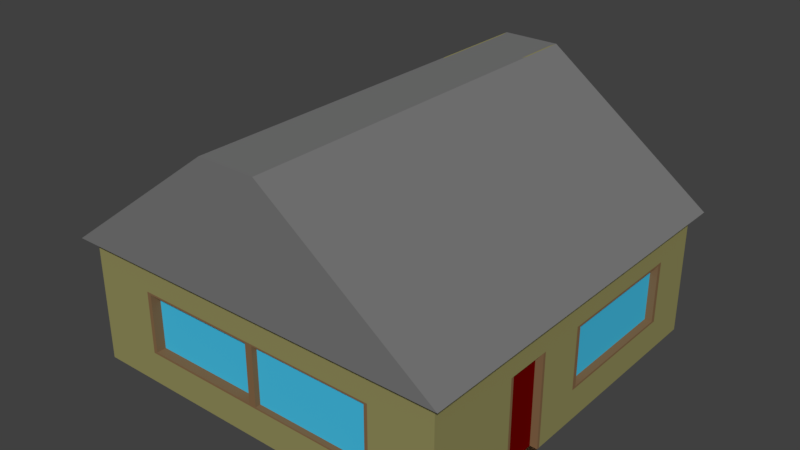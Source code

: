 # Source: BasicHouse.blend  (saved by Blender 2.77.0; exported with 4.5.12 LTS)
import bpy
from mathutils import Matrix  # noqa: F401  (used for matrix-valued properties, if any)

bpy.ops.wm.read_factory_settings(use_empty=True)
scene = bpy.context.scene
scene.name = 'Scene'

# ---- collections
col_collection_1 = bpy.data.collections.new('Collection 1'); scene.collection.children.link(col_collection_1)

# ---- materials (node trees are filled in below, after node groups)
mat_walls = bpy.data.materials.new('Walls')
mat_walls.alpha_threshold = 0.0
mat_walls.use_transparent_shadow = False
mat_walls.diffuse_color = (0.2883, 0.2697, 0.106, 1.0)
mat_walls.roughness = 0.5
mat_walls.line_color = (0.0, 0.0, 0.0, 1.0)
mat_roof = bpy.data.materials.new('Roof')
mat_roof.alpha_threshold = 0.0
mat_roof.use_transparent_shadow = False
mat_roof.diffuse_color = (0.1845, 0.1845, 0.1845, 1.0)
mat_roof.roughness = 0.5
mat_windows = bpy.data.materials.new('Windows')
mat_windows.alpha_threshold = 0.0
mat_windows.use_transparent_shadow = False
mat_windows.diffuse_color = (0.05939, 0.5299, 0.8, 1.0)
mat_windows.roughness = 0.5
mat_doors = bpy.data.materials.new('Doors')
mat_doors.alpha_threshold = 0.0
mat_doors.use_transparent_shadow = False
mat_doors.diffuse_color = (0.1523, 0.0006708, 0.0, 1.0)
mat_doors.roughness = 0.5
mat_frames = bpy.data.materials.new('Frames')
mat_frames.alpha_threshold = 0.0
mat_frames.use_transparent_shadow = False
mat_frames.diffuse_color = (0.2266, 0.1327, 0.06522, 1.0)
mat_frames.roughness = 0.5

# ---- material node trees

# ---- world
world_world = bpy.data.worlds.new('World'); scene.world = world_world
world_world.color = (0.05088, 0.05088, 0.05088)
world_world.use_sun_shadow = False
world_world.sun_shadow_jitter_overblur = 0.0
world_world.cycles.sampling_method = 'MANUAL'

# ---- meshes
me_cube = bpy.data.meshes.new('Cube')
me_cube.from_pydata([(3.0, 1.086e-05, -3.0), (3.0, -1.086e-05, 3.0), (-3.0, -1.086e-05, 3.0), (-3.0, 1.086e-05, -3.0), (3.0, 2.0, -3.0), (3.0, 2.0, 3.0), (-3.0, 2.0, 3.0), (-3.0, 2.0, -3.0), (0.4339, 4.0, -3.0), (0.4339, 4.0, 3.0), (-0.4339, 4.0, -3.0), (-0.4339, 4.0, 3.0), (3.156, 2.0, -3.156), (3.156, 2.0, 3.156), (-3.156, 2.0, -3.156), (-3.156, 2.0, 3.156), (0.4565, 4.0, -3.156), (0.4564, 4.0, 3.156), (-0.4564, 4.0, -3.156), (-0.4565, 4.0, 3.156), (3.0, 0.5, -3.0), (3.0, 1.0, -3.0), (3.0, 1.5, -3.0), (3.0, 0.5, 3.0), (3.0, 1.0, 3.0), (3.0, 1.5, 3.0), (-3.0, 0.5, 3.0), (-3.0, 1.0, 3.0), (-3.0, 1.5, 3.0), (-3.0, 0.5, -3.0), (-3.0, 1.0, -3.0), (-3.0, 1.5, -3.0), (3.0, 8.145e-06, -2.25), (3.0, 5.43e-06, -1.5), (3.0, 2.715e-06, -0.75), (3.0, 0.0, 2.191e-05), (3.0, -2.715e-06, 0.75), (3.0, -5.43e-06, 1.5), (3.0, -8.145e-06, 2.25), (-3.0, -8.145e-06, 2.25), (-3.0, -5.43e-06, 1.5), (-3.0, -2.715e-06, 0.75), (-3.0, 2.805e-12, -2.269e-05), (-3.0, 2.715e-06, -0.75), (-3.0, 5.43e-06, -1.5), (-3.0, 8.145e-06, -2.25), (3.0, 2.0, -2.25), (3.0, 2.0, -1.5), (3.0, 2.0, -0.75), (3.0, 2.0, 3.088e-05), (3.0, 2.0, 0.75), (3.0, 2.0, 1.5), (3.0, 2.0, 2.25), (-3.0, 2.0, 2.25), (-3.0, 2.0, 1.5), (-3.0, 2.0, 0.75), (-3.0, 2.0, -1.527e-05), (-3.0, 2.0, -0.75), (-3.0, 2.0, -1.5), (-3.0, 2.0, -2.25), (0.4339, 4.0, -2.25), (0.4339, 4.0, -1.5), (0.4339, 4.0, -0.75), (0.4339, 4.0, 1.938e-05), (0.4339, 4.0, 0.75), (0.4339, 4.0, 1.5), (0.4339, 4.0, 2.25), (-0.4339, 4.0, 2.25), (-0.4339, 4.0, 1.5), (-0.4339, 4.0, 0.75), (-0.4339, 4.0, 1.072e-05), (-0.4339, 4.0, -0.75), (-0.4339, 4.0, -1.5), (-0.4339, 4.0, -2.25), (3.156, 2.0, -2.367), (3.156, 2.0, -1.578), (3.156, 2.0, -0.789), (3.156, 2.0, 3.208e-05), (3.156, 2.0, 0.789), (3.156, 2.0, 1.578), (3.156, 2.0, 2.367), (-3.156, 2.0, 2.367), (-3.156, 2.0, 1.578), (-3.156, 2.0, 0.789), (-3.156, 2.0, -1.629e-05), (-3.156, 2.0, -0.789), (-3.156, 2.0, -1.578), (-3.156, 2.0, -2.367), (0.4565, 4.0, -2.367), (0.4565, 4.0, -1.578), (0.4564, 4.0, -0.789), (0.4564, 4.0, 1.96e-05), (0.4564, 4.0, 0.789), (0.4564, 4.0, 1.578), (0.4564, 4.0, 2.367), (-0.4565, 4.0, 2.367), (-0.4565, 4.0, 1.578), (-0.4564, 4.0, 0.789), (-0.4564, 4.0, 1.067e-05), (-0.4564, 4.0, -0.789), (-0.4564, 4.0, -1.578), (-0.4564, 4.0, -2.367), (-3.0, 0.5, 2.25), (-3.0, 0.5, 1.5), (-3.0, 0.5, 0.75), (-3.0, 0.5, -2.082e-05), (-3.0, 0.5, -0.75), (-3.0, 0.5, -1.5), (-3.0, 0.5, -2.25), (-3.0, 1.0, 2.25), (-2.884, 0.5319, 1.476), (-2.884, 0.5319, 2.178), (-3.0, 1.0, -1.895e-05), (-3.0, 1.0, -0.75), (-3.0, 1.0, -1.5), (-3.0, 1.0, -2.25), (-3.0, 1.5, 2.25), (-3.0, 1.5, 1.5), (-3.0, 1.5, 0.75), (-3.0, 1.5, -1.72e-05), (-3.0, 1.5, -0.75), (-3.0, 1.5, -1.5), (-3.0, 1.5, -2.25), (3.0, 0.5, -2.25), (3.0, 0.5, -1.5), (3.0, 0.5, -0.75), (3.0, 0.5, 2.42e-05), (3.0, 0.5, 0.75), (3.0, 0.5, 1.5), (3.0, 0.5, 2.25), (3.0, 1.0, -2.25), (3.0, 1.0, -1.5), (3.0, 1.0, -0.75), (3.0, 1.0, 2.631e-05), (3.0, 1.0, 0.75), (3.0, 1.0, 1.5), (3.0, 1.0, 2.25), (3.0, 1.5, -2.25), (3.0, 1.5, -1.5), (3.0, 1.5, -0.75), (3.0, 1.5, 2.859e-05), (3.0, 1.5, 0.75), (3.0, 1.5, 1.5), (3.0, 1.5, 2.25), (2.0, 1.086e-05, -3.0), (1.0, 1.086e-05, -3.0), (2.233e-05, 1.086e-05, -3.0), (-1.0, 1.086e-05, -3.0), (-2.0, 1.086e-05, -3.0), (2.0, -1.086e-05, 3.0), (1.0, -1.086e-05, 3.0), (-2.215e-05, -1.086e-05, 3.0), (-1.0, -1.086e-05, 3.0), (-2.0, -1.086e-05, 3.0), (2.0, 2.0, -3.0), (1.0, 2.0, -3.0), (2.275e-05, 2.0, -3.0), (-1.0, 2.0, -3.0), (-2.0, 2.0, -3.0), (2.0, 2.0, 3.0), (1.0, 2.0, 3.0), (-2.334e-05, 2.0, 3.0), (-1.0, 2.0, 3.0), (-2.0, 2.0, 3.0), (0.2893, 4.0, -3.0), (0.1446, 4.0, -3.0), (2.178e-05, 4.0, -3.0), (-0.1446, 4.0, -3.0), (-0.2892, 4.0, -3.0), (0.2892, 4.0, 3.0), (0.1446, 4.0, 3.0), (-2.239e-05, 4.0, 3.0), (-0.1446, 4.0, 3.0), (-0.2893, 4.0, 3.0), (2.104, 2.0, -3.156), (1.052, 2.0, -3.156), (2.4e-05, 2.0, -3.156), (-1.052, 2.0, -3.156), (-2.104, 2.0, -3.156), (2.104, 2.0, 3.156), (1.052, 2.0, 3.156), (-2.46e-05, 2.0, 3.156), (-1.052, 2.0, 3.156), (-2.104, 2.0, 3.156), (0.3043, 4.0, -3.156), (0.1522, 4.0, -3.156), (2.293e-05, 4.0, -3.156), (-0.1521, 4.0, -3.156), (-0.3043, 4.0, -3.156), (0.3043, 4.0, 3.156), (0.1521, 4.0, 3.156), (-2.354e-05, 4.0, 3.156), (-0.1522, 4.0, 3.156), (-0.3043, 4.0, 3.156), (2.0, 1.5, -3.0), (1.0, 1.5, -3.0), (2.263e-05, 1.5, -3.0), (-1.0, 1.5, -3.0), (-2.0, 1.5, -3.0), (2.0, 1.0, -3.0), (1.935, 1.468, -2.848), (2.263e-05, 1.0, -3.0), (-0.05261, 1.474, -2.914), (-2.0, 1.0, -3.0), (2.0, 0.5, -3.0), (1.0, 0.5, -3.0), (2.251e-05, 0.5, -3.0), (-1.0, 0.5, -3.0), (-2.0, 0.5, -3.0), (2.0, 0.5, 3.0), (1.0, 0.5, 3.0), (-2.239e-05, 0.5, 3.0), (-1.0, 0.5, 3.0), (-2.0, 0.5, 3.0), (2.0, 1.0, 3.0), (1.0, 1.0, 3.0), (-0.04834, 0.5483, 2.795), (0.855, 0.5483, 2.795), (-2.0, 1.0, 3.0), (2.0, 1.5, 3.0), (1.0, 1.5, 3.0), (-2.316e-05, 1.5, 3.0), (-1.0, 1.5, 3.0), (-2.0, 1.5, 3.0), (-0.2892, 4.0, -2.25), (-0.1446, 4.0, -2.25), (1.627e-05, 4.0, -2.25), (0.1446, 4.0, -2.25), (0.2893, 4.0, -2.25), (-0.2892, 4.0, -1.5), (-0.1446, 4.0, -1.5), (1.075e-05, 4.0, -1.5), (0.1446, 4.0, -1.5), (0.2893, 4.0, -1.5), (-0.2892, 4.0, -0.75), (-0.1446, 4.0, -0.75), (5.239e-06, 4.0, -0.75), (0.1446, 4.0, -0.75), (0.2893, 4.0, -0.75), (-0.2893, 4.0, 1.216e-05), (-0.1446, 4.0, 1.36e-05), (-2.832e-07, 4.0, 1.505e-05), (0.1446, 4.0, 1.649e-05), (0.2893, 4.0, 1.793e-05), (-0.2893, 4.0, 0.75), (-0.1446, 4.0, 0.75), (-5.806e-06, 4.0, 0.75), (0.1446, 4.0, 0.75), (0.2892, 4.0, 0.75), (-0.2893, 4.0, 1.5), (-0.1446, 4.0, 1.5), (-1.134e-05, 4.0, 1.5), (0.1446, 4.0, 1.5), (0.2892, 4.0, 1.5), (-0.2893, 4.0, 2.25), (-0.1446, 4.0, 2.25), (-1.688e-05, 4.0, 2.25), (0.1446, 4.0, 2.25), (0.2892, 4.0, 2.25), (2.0, 8.145e-06, -2.25), (1.0, 8.145e-06, -2.25), (1.685e-05, 8.145e-06, -2.25), (-1.0, 8.145e-06, -2.25), (-2.0, 8.145e-06, -2.25), (2.0, 5.43e-06, -1.5), (1.0, 5.43e-06, -1.5), (1.131e-05, 5.43e-06, -1.5), (-1.0, 5.43e-06, -1.5), (-2.0, 5.43e-06, -1.5), (2.0, 2.715e-06, -0.75), (1.0, 2.715e-06, -0.75), (5.597e-06, 2.715e-06, -0.75), (-1.0, 2.715e-06, -0.75), (-2.0, 2.715e-06, -0.75), (2.0, 4.675e-13, 1.448e-05), (1.0, 9.35e-13, 7.045e-06), (1.192e-07, 1.402e-12, -3.874e-07), (-1.0, 1.87e-12, -7.82e-06), (-2.0, 2.337e-12, -1.525e-05), (2.0, -2.715e-06, 0.75), (1.0, -2.715e-06, 0.75), (-5.418e-06, -2.715e-06, 0.75), (-1.0, -2.715e-06, 0.75), (-2.0, -2.715e-06, 0.75), (2.0, -5.43e-06, 1.5), (1.0, -5.43e-06, 1.5), (-1.096e-05, -5.43e-06, 1.5), (-1.0, -5.43e-06, 1.5), (-2.0, -5.43e-06, 1.5), (2.0, -8.145e-06, 2.25), (1.0, -8.145e-06, 2.25), (-1.643e-05, -8.145e-06, 2.25), (-1.0, -8.145e-06, 2.25), (-2.0, -8.145e-06, 2.25), (-3.0, 2.884e-06, -0.7968), (-3.0, 5.261e-06, -1.453), (-3.0, 0.5, -0.7968), (-3.0, 0.5, -1.453), (-3.0, 1.0, -0.7968), (-3.0, 1.0, -1.453), (-3.0, 1.5, -0.7968), (-3.0, 1.5, -1.453), (-2.884, 2.944e-06, -0.7968), (-2.884, 5.32e-06, -1.453), (-2.884, 0.5, -0.7968), (-2.884, 0.5, -1.453), (-2.884, 1.0, -0.7968), (-2.884, 1.0, -1.453), (-2.884, 1.5, -0.7968), (-2.884, 1.5, -1.453), (-0.05261, 1.474, -3.0), (-1.0, 1.474, -3.0), (-1.947, 1.474, -3.0), (-0.05261, 1.0, -3.0), (1.935, 1.468, -3.0), (-1.947, 1.0, -3.0), (-0.05261, 0.5263, -3.0), (-1.0, 0.5263, -3.0), (-1.947, 0.5263, -3.0), (-1.0, 1.474, -2.914), (-1.947, 1.474, -2.914), (-0.05261, 1.0, -2.914), (-1.0, 1.0, -2.914), (-1.947, 1.0, -2.914), (-0.05261, 0.5263, -2.914), (-1.0, 0.5263, -2.914), (-1.947, 0.5263, -2.914), (1.0, 1.468, -3.0), (0.06497, 1.468, -3.0), (1.935, 1.0, -3.0), (-3.0, 0.5319, 2.178), (0.06497, 1.0, -3.0), (1.935, 0.5325, -3.0), (1.0, 0.5325, -3.0), (0.06497, 0.5325, -3.0), (1.0, 1.468, -2.848), (0.06496, 1.468, -2.848), (1.935, 1.0, -2.848), (1.0, 1.0, -2.848), (0.06496, 1.0, -2.848), (1.935, 0.5325, -2.848), (1.0, 0.5325, -2.848), (0.06496, 0.5325, -2.848), (-3.0, 0.5319, 1.476), (-3.0, 0.5319, 0.7739), (-3.0, 0.5319, 0.07178), (-3.0, 1.0, 2.178), (1.076, -1.086e-05, 3.0), (1.924, -1.086e-05, 3.0), (-3.0, 1.0, 0.07178), (-3.0, 1.468, 2.178), (-3.0, 1.468, 1.476), (-3.0, 1.468, 0.7739), (-3.0, 1.468, 0.07178), (-2.884, 0.5319, 0.7739), (-2.884, 0.5319, 0.07178), (-2.884, 1.0, 2.178), (-2.884, 1.0, 1.476), (-2.884, 1.0, 0.7739), (-2.884, 1.0, 0.07178), (-2.884, 1.468, 2.178), (-2.884, 1.468, 1.476), (-2.884, 1.468, 0.7739), (-2.884, 1.468, 0.07179), (1.924, 0.5, 3.0), (1.076, 0.5, 3.0), (1.924, 1.0, 3.0), (1.076, 1.0, 3.0), (1.924, 1.5, 3.0), (1.076, 1.5, 3.0), (1.924, -1.047e-05, 2.909), (1.076, -1.047e-05, 2.909), (1.924, 0.5, 2.909), (1.076, 0.5, 2.909), (1.924, 1.0, 2.909), (1.076, 1.0, 2.909), (1.924, 1.5, 2.909), (1.076, 1.5, 2.909), (0.855, 0.5483, 3.0), (-0.04834, 0.5483, 3.0), (-0.9517, 0.5483, 3.0), (-1.855, 0.5483, 3.0), (0.855, 1.0, 3.0), (-1.855, 1.0, 3.0), (0.855, 1.452, 3.0), (-0.04834, 1.452, 3.0), (-0.9517, 1.452, 3.0), (-1.855, 1.452, 3.0), (-0.9517, 0.5483, 2.795), (-1.855, 0.5483, 2.795), (0.855, 1.0, 2.795), (-0.04834, 1.0, 2.795), (-0.9517, 1.0, 2.795), (-1.855, 1.0, 2.795), (0.855, 1.452, 2.795), (-0.04834, 1.452, 2.795), (-0.9517, 1.452, 2.795), (-1.855, 1.452, 2.795)], [], [(293, 153, 2, 39), (73, 10, 18, 101), (143, 52, 5, 25), (223, 163, 6, 28), (122, 59, 7, 31), (208, 148, 3, 29), (254, 67, 11, 173), (46, 4, 12, 74), (159, 5, 13, 179), (66, 9, 17, 94), (179, 13, 17, 189), (74, 12, 16, 88), (81, 15, 19, 95), (178, 14, 18, 188), (164, 8, 16, 184), (53, 6, 15, 81), (158, 7, 14, 178), (173, 11, 19, 193), (158, 198, 31, 7), (198, 203, 30, 31), (203, 208, 29, 30), (45, 108, 29, 3), (108, 115, 30, 29), (115, 122, 31, 30), (153, 213, 26, 2), (213, 218, 27, 26), (218, 223, 28, 27), (38, 129, 23, 1), (129, 136, 24, 23), (136, 143, 25, 24), (21, 22, 137, 130), (130, 137, 138, 131), (131, 138, 139, 132), (132, 139, 140, 133), (133, 140, 141, 134), (134, 141, 142, 135), (135, 142, 143, 136), (20, 21, 130, 123), (123, 130, 131, 124), (124, 131, 132, 125), (125, 132, 133, 126), (126, 133, 134, 127), (127, 134, 135, 128), (128, 135, 136, 129), (0, 20, 123, 32), (32, 123, 124, 33), (33, 124, 125, 34), (34, 125, 126, 35), (35, 126, 127, 36), (36, 127, 128, 37), (37, 128, 129, 38), (27, 28, 116, 109), (105, 104, 344, 345), (117, 118, 352, 351), (102, 109, 346, 330), (112, 119, 120, 113), (44, 43, 294, 295), (114, 121, 122, 115), (26, 27, 109, 102), (104, 103, 343, 344), (109, 116, 350, 346), (112, 105, 345, 349), (105, 112, 113, 106), (106, 113, 298, 296), (107, 114, 115, 108), (2, 26, 102, 39), (39, 102, 103, 40), (40, 103, 104, 41), (41, 104, 105, 42), (42, 105, 106, 43), (113, 120, 300, 298), (44, 107, 108, 45), (7, 59, 87, 14), (59, 58, 86, 87), (58, 57, 85, 86), (57, 56, 84, 85), (56, 55, 83, 84), (55, 54, 82, 83), (54, 53, 81, 82), (14, 87, 101, 18), (87, 86, 100, 101), (86, 85, 99, 100), (85, 84, 98, 99), (84, 83, 97, 98), (83, 82, 96, 97), (82, 81, 95, 96), (13, 80, 94, 17), (80, 79, 93, 94), (79, 78, 92, 93), (78, 77, 91, 92), (77, 76, 90, 91), (76, 75, 89, 90), (75, 74, 88, 89), (8, 60, 88, 16), (60, 61, 89, 88), (61, 62, 90, 89), (62, 63, 91, 90), (63, 64, 92, 91), (64, 65, 93, 92), (65, 66, 94, 93), (5, 52, 80, 13), (52, 51, 79, 80), (51, 50, 78, 79), (50, 49, 77, 78), (49, 48, 76, 77), (48, 47, 75, 76), (47, 46, 74, 75), (168, 10, 73, 224), (224, 73, 72, 229), (229, 72, 71, 234), (234, 71, 70, 239), (239, 70, 69, 244), (244, 69, 68, 249), (249, 68, 67, 254), (28, 6, 53, 116), (116, 53, 54, 117), (117, 54, 55, 118), (118, 55, 56, 119), (119, 56, 57, 120), (120, 57, 58, 121), (121, 58, 59, 122), (22, 4, 46, 137), (137, 46, 47, 138), (138, 47, 48, 139), (139, 48, 49, 140), (140, 49, 50, 141), (141, 50, 51, 142), (142, 51, 52, 143), (11, 67, 95, 19), (67, 68, 96, 95), (68, 69, 97, 96), (69, 70, 98, 97), (70, 71, 99, 98), (71, 72, 100, 99), (72, 73, 101, 100), (148, 263, 45, 3), (263, 268, 44, 45), (268, 273, 43, 44), (273, 278, 42, 43), (278, 283, 41, 42), (283, 288, 40, 41), (288, 293, 39, 40), (37, 38, 289, 284), (284, 289, 290, 285), (285, 290, 291, 286), (286, 291, 292, 287), (287, 292, 293, 288), (36, 37, 284, 279), (279, 284, 285, 280), (280, 285, 286, 281), (281, 286, 287, 282), (282, 287, 288, 283), (35, 36, 279, 274), (274, 279, 280, 275), (275, 280, 281, 276), (276, 281, 282, 277), (277, 282, 283, 278), (34, 35, 274, 269), (269, 274, 275, 270), (270, 275, 276, 271), (271, 276, 277, 272), (272, 277, 278, 273), (33, 34, 269, 264), (264, 269, 270, 265), (265, 270, 271, 266), (266, 271, 272, 267), (267, 272, 273, 268), (32, 33, 264, 259), (259, 264, 265, 260), (260, 265, 266, 261), (261, 266, 267, 262), (262, 267, 268, 263), (0, 32, 259, 144), (144, 259, 260, 145), (145, 260, 261, 146), (146, 261, 262, 147), (147, 262, 263, 148), (65, 253, 258, 66), (253, 252, 257, 258), (252, 251, 256, 257), (251, 250, 255, 256), (250, 249, 254, 255), (64, 248, 253, 65), (248, 247, 252, 253), (247, 246, 251, 252), (246, 245, 250, 251), (245, 244, 249, 250), (63, 243, 248, 64), (243, 242, 247, 248), (242, 241, 246, 247), (241, 240, 245, 246), (240, 239, 244, 245), (62, 238, 243, 63), (238, 237, 242, 243), (237, 236, 241, 242), (236, 235, 240, 241), (235, 234, 239, 240), (61, 233, 238, 62), (233, 232, 237, 238), (232, 231, 236, 237), (231, 230, 235, 236), (230, 229, 234, 235), (60, 228, 233, 61), (228, 227, 232, 233), (227, 226, 231, 232), (226, 225, 230, 231), (225, 224, 229, 230), (8, 164, 228, 60), (164, 165, 227, 228), (165, 166, 226, 227), (166, 167, 225, 226), (167, 168, 224, 225), (24, 25, 219, 214), (219, 220, 369, 368), (211, 210, 378, 379), (220, 221, 385, 384), (210, 215, 382, 378), (23, 24, 214, 209), (149, 209, 364, 348), (218, 213, 381, 383), (213, 212, 380, 381), (222, 223, 387, 386), (1, 23, 209, 149), (220, 215, 367, 369), (150, 210, 211, 151), (151, 211, 212, 152), (152, 212, 213, 153), (21, 20, 204, 199), (199, 204, 332, 329), (204, 205, 333, 332), (201, 206, 316, 313), (206, 207, 317, 316), (22, 21, 199, 194), (206, 201, 331, 334), (196, 195, 327, 328), (208, 203, 315, 318), (198, 197, 311, 312), (4, 22, 194, 154), (154, 194, 195, 155), (155, 195, 196, 156), (156, 196, 197, 157), (157, 197, 198, 158), (9, 169, 189, 17), (169, 170, 190, 189), (170, 171, 191, 190), (171, 172, 192, 191), (172, 173, 193, 192), (4, 154, 174, 12), (154, 155, 175, 174), (155, 156, 176, 175), (156, 157, 177, 176), (157, 158, 178, 177), (10, 168, 188, 18), (168, 167, 187, 188), (167, 166, 186, 187), (166, 165, 185, 186), (165, 164, 184, 185), (12, 174, 184, 16), (174, 175, 185, 184), (175, 176, 186, 185), (176, 177, 187, 186), (177, 178, 188, 187), (15, 183, 193, 19), (183, 182, 192, 193), (182, 181, 191, 192), (181, 180, 190, 191), (180, 179, 189, 190), (6, 163, 183, 15), (163, 162, 182, 183), (162, 161, 181, 182), (161, 160, 180, 181), (160, 159, 179, 180), (66, 258, 169, 9), (258, 257, 170, 169), (257, 256, 171, 170), (256, 255, 172, 171), (255, 254, 173, 172), (20, 0, 144, 204), (204, 144, 145, 205), (205, 145, 146, 206), (206, 146, 147, 207), (207, 147, 148, 208), (25, 5, 159, 219), (219, 159, 160, 220), (220, 160, 161, 221), (221, 161, 162, 222), (222, 162, 163, 223), (38, 1, 149, 289), (289, 149, 150, 290), (290, 150, 151, 291), (291, 151, 152, 292), (292, 152, 153, 293), (299, 297, 305, 307), (297, 295, 303, 305), (295, 294, 302, 303), (120, 121, 301, 300), (43, 106, 296, 294), (121, 114, 299, 301), (114, 107, 297, 299), (107, 44, 295, 297), (306, 308, 309, 307), (304, 306, 307, 305), (302, 304, 305, 303), (301, 299, 307, 309), (300, 301, 309, 308), (294, 296, 304, 302), (296, 298, 306, 304), (298, 300, 308, 306), (316, 317, 325, 324), (313, 316, 324, 321), (318, 315, 323, 326), (312, 311, 319, 320), (203, 198, 312, 315), (196, 201, 313, 310), (197, 196, 310, 311), (207, 208, 318, 317), (321, 324, 325, 322), (322, 325, 326, 323), (202, 321, 322, 319), (319, 322, 323, 320), (315, 312, 320, 323), (311, 310, 202, 319), (310, 313, 321, 202), (317, 318, 326, 325), (333, 334, 342, 341), (314, 329, 337, 200), (327, 314, 200, 335), (331, 328, 336, 339), (201, 196, 328, 331), (194, 199, 329, 314), (195, 194, 314, 327), (205, 206, 334, 333), (337, 340, 341, 338), (338, 341, 342, 339), (200, 337, 338, 335), (335, 338, 339, 336), (328, 327, 335, 336), (334, 331, 339, 342), (329, 332, 340, 337), (332, 333, 341, 340), (344, 343, 110, 354), (351, 352, 362, 361), (343, 330, 111, 110), (330, 346, 356, 111), (350, 351, 361, 360), (349, 345, 355, 359), (118, 119, 353, 352), (103, 102, 330, 343), (119, 112, 349, 353), (116, 117, 351, 350), (356, 360, 361, 357), (357, 361, 362, 358), (358, 362, 363, 359), (111, 356, 357, 110), (110, 357, 358, 354), (354, 358, 359, 355), (352, 353, 363, 362), (353, 349, 359, 363), (345, 344, 354, 355), (346, 350, 360, 356), (368, 369, 377, 376), (369, 367, 375, 377), (367, 365, 373, 375), (215, 210, 365, 367), (150, 149, 348, 347), (210, 150, 347, 365), (214, 219, 368, 366), (209, 214, 366, 364), (374, 376, 377, 375), (372, 374, 375, 373), (370, 372, 373, 371), (348, 364, 372, 370), (364, 366, 374, 372), (366, 368, 376, 374), (347, 348, 370, 371), (365, 347, 371, 373), (378, 382, 390, 217), (384, 385, 395, 394), (383, 381, 389, 393), (382, 384, 394, 390), (381, 380, 388, 389), (387, 383, 393, 397), (223, 218, 383, 387), (221, 222, 386, 385), (212, 211, 379, 380), (215, 220, 384, 382), (390, 394, 395, 391), (391, 395, 396, 392), (392, 396, 397, 393), (217, 390, 391, 216), (216, 391, 392, 388), (388, 392, 393, 389), (379, 378, 217, 216), (385, 386, 396, 395), (380, 379, 216, 388), (386, 387, 397, 396)])
me_cube.polygons.foreach_set('material_index', [0, 1, 0, 0, 0, 0, 1, 0, 0, 0, 1, 1, 1, 1, 1, 0, 0, 1, 0, 0, 0, 0, 0, 0, 0, 0, 0, 0, 0, 0, 0, 0, 0, 0, 0, 0, 0, 0, 0, 0, 0, 0, 0, 0, 0, 0, 0, 0, 0, 0, 0, 0, 4, 4, 4, 0, 0, 0, 0, 4, 4, 4, 0, 4, 0, 0, 0, 0, 0, 0, 4, 0, 0, 0, 0, 0, 0, 0, 0, 1, 1, 1, 1, 1, 1, 1, 1, 1, 1, 1, 1, 1, 1, 1, 1, 1, 1, 1, 1, 0, 0, 0, 0, 0, 0, 0, 0, 1, 1, 1, 1, 1, 1, 1, 0, 0, 0, 0, 0, 0, 0, 0, 0, 0, 0, 0, 0, 0, 0, 1, 1, 1, 1, 1, 1, 0, 0, 4, 0, 0, 0, 0, 0, 0, 0, 0, 0, 0, 0, 0, 0, 0, 0, 0, 0, 0, 0, 0, 0, 0, 0, 0, 0, 0, 0, 0, 0, 0, 0, 0, 0, 0, 0, 0, 0, 0, 0, 1, 1, 1, 1, 1, 1, 1, 1, 1, 1, 1, 1, 1, 1, 1, 1, 1, 1, 1, 1, 1, 1, 1, 1, 1, 1, 1, 1, 1, 1, 1, 1, 1, 1, 1, 0, 0, 4, 4, 4, 0, 4, 4, 4, 4, 0, 4, 0, 0, 0, 0, 4, 4, 4, 4, 0, 4, 4, 4, 4, 0, 0, 0, 0, 0, 1, 1, 1, 1, 1, 0, 0, 0, 0, 0, 1, 1, 1, 1, 1, 1, 1, 1, 1, 1, 1, 1, 1, 1, 1, 0, 0, 0, 0, 0, 1, 1, 1, 1, 1, 0, 0, 0, 0, 0, 0, 0, 0, 0, 0, 0, 0, 0, 0, 0, 4, 4, 4, 0, 4, 4, 4, 4, 3, 3, 3, 4, 4, 4, 4, 4, 4, 4, 4, 4, 4, 4, 4, 4, 2, 2, 2, 2, 4, 4, 4, 4, 4, 4, 4, 4, 4, 4, 4, 4, 2, 2, 2, 2, 4, 4, 4, 4, 4, 0, 4, 4, 0, 4, 4, 4, 4, 4, 2, 2, 2, 2, 2, 2, 0, 4, 4, 4, 4, 4, 4, 4, 0, 4, 4, 4, 3, 3, 3, 4, 4, 4, 4, 4, 4, 4, 4, 4, 4, 4, 4, 4, 4, 4, 2, 2, 2, 2, 2, 2, 4, 4, 4, 4])
me_cube.materials.append(mat_walls)
me_cube.materials.append(mat_roof)
me_cube.materials.append(mat_windows)
me_cube.materials.append(mat_doors)
me_cube.materials.append(mat_frames)
me_cube.use_remesh_preserve_volume = False
me_cube.use_remesh_preserve_attributes = False
me_cube.use_mirror_vertex_groups = False
me_cube.update()

# ---- objects
ob_cube = bpy.data.objects.new('Cube', me_cube)

# ---- transforms, parenting, visibility, modifiers, constraints
ob_cube.location = (0.0, 0.0, 0.0)
ob_cube.rotation_euler = (1.571, -0.0, -3.142)
ob_cube.lock_rotations_4d = False
ob_cube.empty_display_type = 'ARROWS'
ob_cube.lineart.crease_threshold = 0.0

# ---- collection membership
col_collection_1.objects.link(ob_cube)

# ---- scene / render settings (as saved in the file)
scene.frame_start = 1; scene.frame_end = 250; scene.frame_set(1)
scene.render.engine = 'BLENDER_EEVEE_NEXT'
scene.render.resolution_percentage = 50
scene.render.dither_intensity = 0.0
scene.cycles.use_denoising = False
scene.cycles.samples = 128
scene.cycles.sampling_pattern = 'TABULATED_SOBOL'
scene.cycles.light_sampling_threshold = 0.0
scene.cycles.use_adaptive_sampling = False
scene.cycles.use_light_tree = False
scene.cycles.blur_glossy = 0.0
scene.cycles.sample_clamp_indirect = 0.0
scene.view_settings.view_transform = 'Standard'
bpy.context.view_layer.update()

# ---- added for rendering (the .blend has no active camera and no usable light): camera, sun
cam_auto = bpy.data.cameras.new('AutoCamera')
cam_auto.lens = 50.0
cam_auto.sensor_width = 36.0
cam_auto.clip_end = 1000.0
ob_auto_camera = bpy.data.objects.new('AutoCamera', cam_auto)
scene.collection.objects.link(ob_auto_camera)
ob_auto_camera.location = (9.05048, -10.8606, 9.24039)
ob_auto_camera.rotation_euler = (1.09748, -7.21219e-08, 0.694738)
scene.camera = ob_auto_camera
light_auto_sun = bpy.data.lights.new('AutoSun', 'SUN')
light_auto_sun.energy = 3.0
light_auto_sun.angle = 0.0523599
ob_auto_sun = bpy.data.objects.new('AutoSun', light_auto_sun)
scene.collection.objects.link(ob_auto_sun)
ob_auto_sun.rotation_euler = (0.872665, 0.174533, 0.523599)
bpy.context.view_layer.update()
